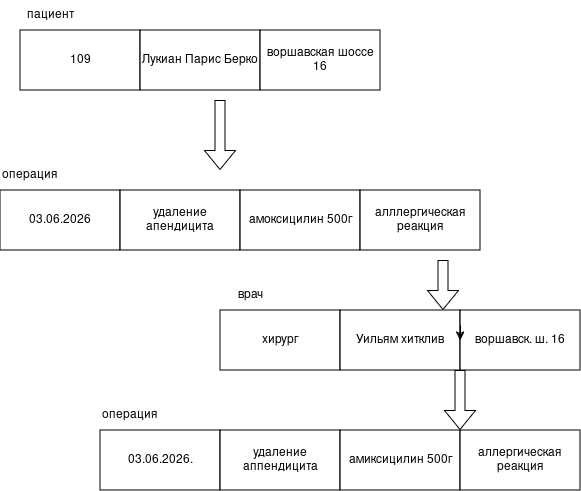

The diagram above was exported from draw.io. Its source (the exported page's mxGraphModel, read from the mxfile embedded in the PNG):
<mxGraphModel dx="1404" dy="745" grid="1" gridSize="10" guides="1" tooltips="1" connect="1" arrows="1" fold="1" page="1" pageScale="1" pageWidth="827" pageHeight="1169" math="0" shadow="0">
  <root>
    <mxCell id="0" />
    <mxCell id="1" parent="0" />
    <mxCell id="zgr1TlV9HYC1G-K2OwrX-6" parent="1" style="whiteSpace=wrap;html=1;" value="109" vertex="1">
      <mxGeometry height="60" width="120" x="40" y="120" as="geometry" />
    </mxCell>
    <mxCell id="zgr1TlV9HYC1G-K2OwrX-8" parent="1" style="whiteSpace=wrap;html=1;" value="Лукиан Парис Берко" vertex="1">
      <mxGeometry height="60" width="120" x="160" y="120" as="geometry" />
    </mxCell>
    <mxCell id="zgr1TlV9HYC1G-K2OwrX-9" parent="1" style="whiteSpace=wrap;html=1;" value="воршавская шоссе 16" vertex="1">
      <mxGeometry height="60" width="120" x="280" y="120" as="geometry" />
    </mxCell>
    <mxCell id="zgr1TlV9HYC1G-K2OwrX-10" edge="1" parent="1" style="shape=flexArrow;endArrow=classic;html=1;rounded=0;" value="">
      <mxGeometry height="50" relative="1" width="50" as="geometry">
        <Array as="points" />
        <mxPoint x="240" y="190" as="sourcePoint" />
        <mxPoint x="240" y="260" as="targetPoint" />
      </mxGeometry>
    </mxCell>
    <mxCell id="zgr1TlV9HYC1G-K2OwrX-11" parent="1" style="whiteSpace=wrap;html=1;" value="03.06.2026" vertex="1">
      <mxGeometry height="60" width="120" x="20" y="280" as="geometry" />
    </mxCell>
    <mxCell id="zgr1TlV9HYC1G-K2OwrX-12" parent="1" style="whiteSpace=wrap;html=1;" value="удаление апендицита" vertex="1">
      <mxGeometry height="60" width="120" x="140" y="280" as="geometry" />
    </mxCell>
    <mxCell id="zgr1TlV9HYC1G-K2OwrX-13" parent="1" style="whiteSpace=wrap;html=1;" value="амоксицилин 500г" vertex="1">
      <mxGeometry height="60" width="120" x="260" y="280" as="geometry" />
    </mxCell>
    <mxCell id="zgr1TlV9HYC1G-K2OwrX-14" parent="1" style="whiteSpace=wrap;html=1;" value="алллергическая реакция " vertex="1">
      <mxGeometry height="60" width="120" x="380" y="280" as="geometry" />
    </mxCell>
    <mxCell id="zgr1TlV9HYC1G-K2OwrX-15" parent="1" style="whiteSpace=wrap;html=1;" value="хирург" vertex="1">
      <mxGeometry height="60" width="120" x="240" y="400" as="geometry" />
    </mxCell>
    <mxCell id="zgr1TlV9HYC1G-K2OwrX-16" parent="1" style="whiteSpace=wrap;html=1;" value="Уильям хитклив" vertex="1">
      <mxGeometry height="60" width="120" x="360" y="400" as="geometry" />
    </mxCell>
    <mxCell id="zgr1TlV9HYC1G-K2OwrX-17" parent="1" style="whiteSpace=wrap;html=1;" value="воршавск. ш. 16" vertex="1">
      <mxGeometry height="60" width="120" x="480" y="400" as="geometry" />
    </mxCell>
    <mxCell id="zgr1TlV9HYC1G-K2OwrX-18" parent="1" style="whiteSpace=wrap;html=1;" value="03.06.2026." vertex="1">
      <mxGeometry height="60" width="120" x="120" y="520" as="geometry" />
    </mxCell>
    <mxCell id="zgr1TlV9HYC1G-K2OwrX-19" parent="1" style="whiteSpace=wrap;html=1;" value="удаление аппендицита" vertex="1">
      <mxGeometry height="60" width="120" x="240" y="520" as="geometry" />
    </mxCell>
    <mxCell id="zgr1TlV9HYC1G-K2OwrX-20" parent="1" style="whiteSpace=wrap;html=1;" value="амиксицилин 500г" vertex="1">
      <mxGeometry height="60" width="120" x="360" y="520" as="geometry" />
    </mxCell>
    <mxCell id="zgr1TlV9HYC1G-K2OwrX-21" parent="1" style="whiteSpace=wrap;html=1;" value="аллергическая реакция" vertex="1">
      <mxGeometry height="60" width="120" x="480" y="520" as="geometry" />
    </mxCell>
    <mxCell id="zgr1TlV9HYC1G-K2OwrX-22" edge="1" parent="1" style="shape=flexArrow;endArrow=classic;html=1;rounded=0;" value="">
      <mxGeometry height="50" relative="1" width="50" as="geometry">
        <Array as="points" />
        <mxPoint x="463" y="350" as="sourcePoint" />
        <mxPoint x="463" y="400" as="targetPoint" />
      </mxGeometry>
    </mxCell>
    <mxCell id="zgr1TlV9HYC1G-K2OwrX-23" edge="1" parent="1" style="shape=flexArrow;endArrow=classic;html=1;rounded=0;entryX=0;entryY=0;entryDx=0;entryDy=0;" target="zgr1TlV9HYC1G-K2OwrX-21" value="">
      <mxGeometry height="50" relative="1" width="50" as="geometry">
        <mxPoint x="480" y="460" as="sourcePoint" />
        <mxPoint x="530" y="410" as="targetPoint" />
      </mxGeometry>
    </mxCell>
    <mxCell id="zgr1TlV9HYC1G-K2OwrX-24" edge="1" parent="1" source="zgr1TlV9HYC1G-K2OwrX-16" style="edgeStyle=orthogonalEdgeStyle;rounded=0;orthogonalLoop=1;jettySize=auto;html=1;exitX=1;exitY=0.25;exitDx=0;exitDy=0;entryX=1;entryY=0.5;entryDx=0;entryDy=0;" target="zgr1TlV9HYC1G-K2OwrX-16">
      <mxGeometry relative="1" as="geometry" />
    </mxCell>
    <mxCell id="zgr1TlV9HYC1G-K2OwrX-25" parent="1" style="text;html=1;whiteSpace=wrap;strokeColor=none;fillColor=none;align=center;verticalAlign=middle;rounded=0;" value="пациент" vertex="1">
      <mxGeometry height="30" width="60" x="40" y="90" as="geometry" />
    </mxCell>
    <mxCell id="zgr1TlV9HYC1G-K2OwrX-26" parent="1" style="text;html=1;whiteSpace=wrap;strokeColor=none;fillColor=none;align=center;verticalAlign=middle;rounded=0;" value="операция" vertex="1">
      <mxGeometry height="30" width="60" x="20" y="250" as="geometry" />
    </mxCell>
    <mxCell id="zgr1TlV9HYC1G-K2OwrX-27" parent="1" style="text;html=1;whiteSpace=wrap;strokeColor=none;fillColor=none;align=center;verticalAlign=middle;rounded=0;" value="врач" vertex="1">
      <mxGeometry height="30" width="60" x="240" y="370" as="geometry" />
    </mxCell>
    <mxCell id="zgr1TlV9HYC1G-K2OwrX-28" parent="1" style="text;html=1;whiteSpace=wrap;strokeColor=none;fillColor=none;align=center;verticalAlign=middle;rounded=0;" value="операция" vertex="1">
      <mxGeometry height="30" width="60" x="120" y="490" as="geometry" />
    </mxCell>
  </root>
</mxGraphModel>